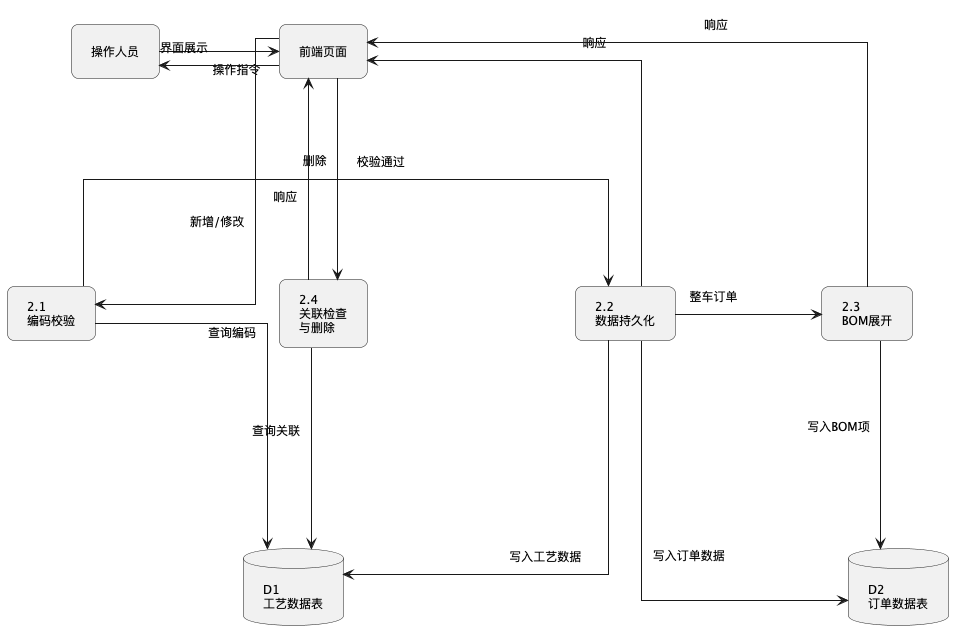

The diagram above was rendered by PlantUML. Its source (embedded in the PNG):
@startuml
skinparam backgroundColor white
skinparam defaultFontSize 12
skinparam roundCorner 15
skinparam nodesep 120
skinparam ranksep 100
skinparam linetype ortho
skinparam padding 10

skinparam rectangle {
  Padding 18
}

skinparam card {
  Padding 18
}

skinparam database {
  Padding 12
}

rectangle "操作人员" as user
rectangle "前端页面" as frontend

database "D1\n工艺数据表" as D1
database "D2\n订单数据表" as D2

card "2.1\n编码校验" as P1
card "2.2\n数据持久化" as P2
card "2.3\nBOM展开" as P3
card "2.4\n关联检查\n与删除" as P4

user -right-> frontend : 操作指令

frontend --down-> P1 : 新增/修改
frontend --down-> P4 : 删除

P1 --down-> D1 : 查询编码
P1 -right-> P2 : 校验通过

P2 --down-> D1 : 写入工艺数据
P2 --down-> D2 : 写入订单数据
P2 -right-> P3 : 整车订单

P3 --down-> D2 : 写入BOM项

P4 --down-> D1 : 查询关联

P2 --up-> frontend : 响应
P3 --up-> frontend : 响应
P4 --up-> frontend : 响应
frontend -left-> user : 界面展示

@enduml